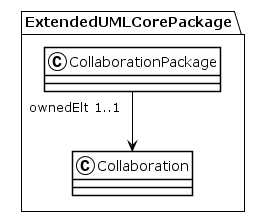

The diagram above was rendered by PlantUML. Its source (embedded in the PNG):
@startuml
!theme plain
package ExtendedUMLCorePackage {
class CollaborationPackage {
}
CollaborationPackage "ownedElt 1..1" --> Collaboration
class Collaboration {
}
}
@enduml